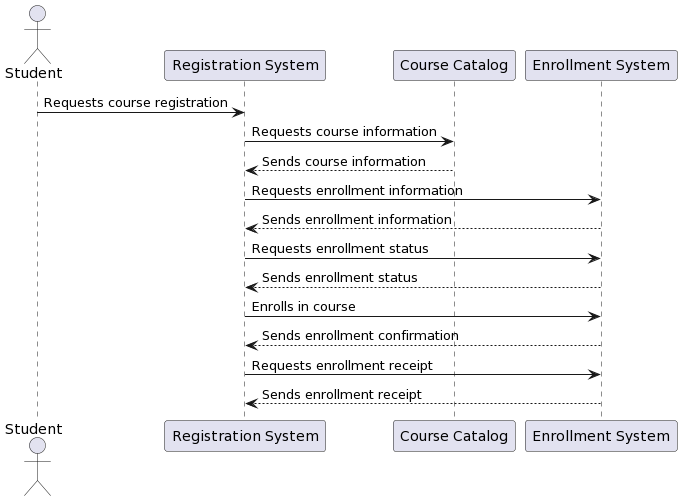

The diagram above was rendered by PlantUML. Its source (embedded in the PNG):
@startuml
actor Student
participant "Registration System" as RS
participant "Course Catalog" as CC
participant "Enrollment System" as ES

Student -> RS: Requests course registration
RS -> CC: Requests course information
CC --> RS: Sends course information
RS -> ES: Requests enrollment information
ES --> RS: Sends enrollment information
RS -> ES: Requests enrollment status
ES --> RS: Sends enrollment status
RS -> ES: Enrolls in course
ES --> RS: Sends enrollment confirmation
RS -> ES: Requests enrollment receipt
ES --> RS: Sends enrollment receipt
@enduml